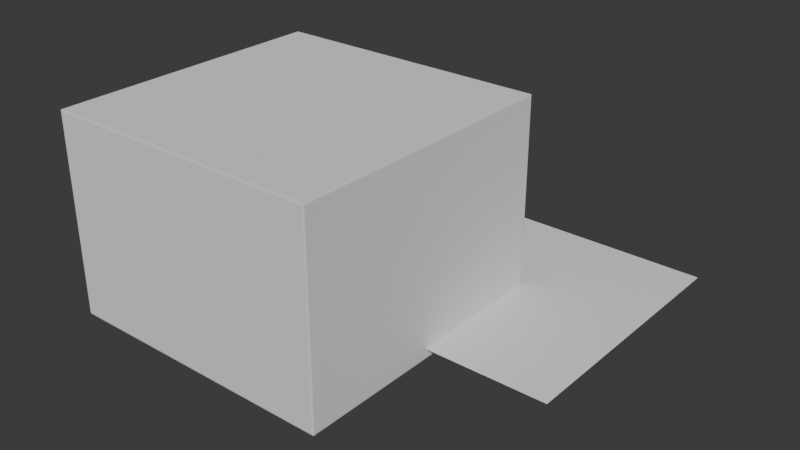 # Source: nodes.blend  (saved by Blender 4.5.87; exported with 4.5.12 LTS)
import bpy
from mathutils import Matrix  # noqa: F401  (used for matrix-valued properties, if any)

bpy.ops.wm.read_factory_settings(use_empty=True)
scene = bpy.context.scene
scene.name = 'Scene'

# ---- collections
col_collection = bpy.data.collections.new('Collection'); scene.collection.children.link(col_collection)
col_hair = bpy.data.collections.new('HAIR'); scene.collection.children.link(col_hair)

# ---- materials (node trees are filled in below, after node groups)
mat_material_001 = bpy.data.materials.new('Material.001')

# ---- node groups
ng_bt_curve_mesh_2d = bpy.data.node_groups.new('BT_CURVE_MESH_2D', 'GeometryNodeTree')
_s = ng_bt_curve_mesh_2d.interface.new_socket(name='Geometry', in_out='OUTPUT', socket_type='NodeSocketGeometry')
_s = ng_bt_curve_mesh_2d.interface.new_socket(name='Geometry', in_out='INPUT', socket_type='NodeSocketGeometry')
ng_bt_curve_mesh_2d.interface.new_panel('Curve Parameter')
_s = ng_bt_curve_mesh_2d.interface.new_socket(name='Subdivision_Curve', in_out='INPUT', socket_type='NodeSocketInt')
_s.min_value = 0
_s.max_value = 100000
ng_bt_curve_mesh_2d.interface.new_panel('Remesh')
_s = ng_bt_curve_mesh_2d.interface.new_socket(name='Adaptivity', in_out='INPUT', socket_type='NodeSocketFloat')
_s.subtype = 'FACTOR'
_s.min_value = 0.0
_s.max_value = 1.0
_s = ng_bt_curve_mesh_2d.interface.new_socket(name='Voxel Amount', in_out='INPUT', socket_type='NodeSocketFloat')
_s.default_value = 280.0
_s.min_value = 0.0
_s = ng_bt_curve_mesh_2d.interface.new_socket(name='Density', in_out='INPUT', socket_type='NodeSocketFloat')
_s.default_value = 0.85
_s.min_value = 0.01
ng_bt_curve_mesh_2d.is_modifier = True
_N = ng_bt_curve_mesh_2d.nodes; _L = ng_bt_curve_mesh_2d.links
n0 = _N.new('NodeGroupInput'); n0.name = 'Group Input'; n0.location = (-624, -84)
n1 = _N.new('NodeGroupOutput'); n1.name = 'Group Output'; n1.location = (1475, -30)
n2 = _N.new('GeometryNodeFillCurve'); n2.name = 'Fill Curve'; n2.location = (-252, 37)
n3 = _N.new('GeometryNodeExtrudeMesh'); n3.name = 'Extrude Mesh'; n3.location = (-68, 144)
n3.inputs[4].default_value = False
n4 = _N.new('GeometryNodeFlipFaces'); n4.name = 'Flip Faces'; n4.location = (-39, -222)
n5 = _N.new('GeometryNodeJoinGeometry'); n5.name = 'Join Geometry'; n5.location = (140, 50)
n6 = _N.new('GeometryNodeMergeByDistance'); n6.name = 'Merge by Distance'; n6.location = (367, 1)
n7 = _N.new('GeometryNodeMeshToVolume'); n7.name = 'Mesh to Volume'; n7.location = (586, -95)
n8 = _N.new('GeometryNodeVolumeToMesh'); n8.name = 'Volume to Mesh'; n8.location = (950, 25)
n8.inputs[3].default_value = 0.6
n9 = _N.new('GeometryNodeViewer'); n9.name = 'Viewer'; n9.location = (1160, 131)
n10 = _N.new('GeometryNodeSubdivideCurve'); n10.name = 'Subdivide Curve'; n10.location = (-432, -32)
_L.new(n8.outputs[0], n1.inputs[0])
_L.new(n10.outputs[0], n2.inputs[0])
_L.new(n2.outputs[0], n3.inputs[0])
_L.new(n2.outputs[0], n4.inputs[0])
_L.new(n3.outputs[0], n5.inputs[0])
_L.new(n4.outputs[0], n5.inputs[0])
_L.new(n5.outputs[0], n6.inputs[0])
_L.new(n6.outputs[0], n7.inputs[0])
_L.new(n0.outputs[4], n7.inputs[1])
_L.new(n0.outputs[3], n7.inputs[3])
_L.new(n7.outputs[0], n8.inputs[0])
_L.new(n0.outputs[2], n8.inputs[4])
_L.new(n8.outputs[0], n9.inputs[0])
_L.new(n0.outputs[0], n10.inputs[0])
_L.new(n0.outputs[1], n10.inputs[1])
n1.is_active_output = True

# ---- material node trees
mat_material_001.use_nodes = True; mat_material_001.node_tree.nodes.clear()
_N = mat_material_001.node_tree.nodes; _L = mat_material_001.node_tree.links
n0 = _N.new('ShaderNodeBsdfPrincipled'); n0.name = 'Principled BSDF'; n0.location = (-188, 156)
n1 = _N.new('ShaderNodeOutputMaterial'); n1.name = 'Material Output'; n1.location = (212, 156)
n2 = _N.new('ShaderNodeAttribute'); n2.name = 'Attribute'; n2.location = (-711, 146)
n2.attribute_name = 'Random Mask'
n3 = _N.new('ShaderNodeValToRGB'); n3.name = 'Color Ramp'; n3.location = (-468, 156)
n3.color_ramp.hue_interpolation = 'CW'
n3.color_ramp.color_mode = 'HSV'
while len(n3.color_ramp.elements) > 1: n3.color_ramp.elements.remove(n3.color_ramp.elements[-1])
n3.color_ramp.elements[0].position = 0.0; n3.color_ramp.elements[0].color = (1.0, 0.0, 0.0, 1.0)
_e = n3.color_ramp.elements.new(1.0); _e.color = (1.0, 0.0, 6.008e-05, 1.0)
_L.new(n0.outputs[0], n1.inputs[0])
_L.new(n3.outputs[0], n0.inputs[0])
_L.new(n2.outputs[0], n3.inputs[0])
n1.is_active_output = True

# ---- world
world_world = bpy.data.worlds.new('World'); scene.world = world_world
world_world.use_nodes = True; world_world.node_tree.nodes.clear()
_N = world_world.node_tree.nodes; _L = world_world.node_tree.links
n0 = _N.new('ShaderNodeOutputWorld'); n0.name = 'World Output'; n0.location = (300, 300)
n1 = _N.new('ShaderNodeBackground'); n1.name = 'Background'; n1.location = (10, 300)
n1.inputs[0].default_value = (0.05088, 0.05088, 0.05088, 1.0)
_L.new(n1.outputs[0], n0.inputs[0])
n0.is_active_output = True
world_world.color = (0.05088, 0.05088, 0.05088)
world_world.sun_shadow_jitter_overblur = 0.0

# ---- meshes
me_plane = bpy.data.meshes.new('Plane')
me_plane.from_pydata([(-2.508, -2.508, 0.0), (2.508, -2.508, 0.0), (-2.508, 2.508, 0.0), (2.508, 2.508, 0.0), (-2.508, -2.508, 3.44), (2.508, -2.508, 3.44), (-2.508, 2.508, 3.44), (2.508, 2.508, 3.44)], [], [(0, 2, 3, 1), (4, 5, 7, 6), (0, 1, 5, 4), (1, 3, 7, 5), (2, 0, 4, 6), (3, 2, 6, 7)])
_uv = me_plane.uv_layers.new(name='UVMap')
_uv.uv.foreach_set('vector', [0.0, 0.0, 0.0, 1.0, 1.0, 1.0, 1.0, 0.0, 0.0, 0.0, 1.0, 0.0, 1.0, 1.0, 0.0, 1.0, 0.0, 0.0, 1.0, 0.0, 1.0, 0.0, 0.0, 0.0, 1.0, 0.0, 1.0, 1.0, 1.0, 1.0, 1.0, 0.0, 0.0, 1.0, 0.0, 0.0, 0.0, 0.0, 0.0, 1.0, 1.0, 1.0, 0.0, 1.0, 0.0, 1.0, 1.0, 1.0])
me_plane.materials.append(mat_material_001)
me_plane.update()
me_plane_001 = bpy.data.meshes.new('Plane.001')
me_plane_001.from_pydata([(-1.0, -1.0, 0.0), (1.0, -1.0, 0.0), (-1.0, 1.0, 0.0), (1.0, 1.0, 0.0)], [], [(0, 1, 3, 2)])
_uv = me_plane_001.uv_layers.new(name='UVMap')
_uv.uv.foreach_set('vector', [0.0, 0.0, 1.0, 0.0, 1.0, 1.0, 0.0, 1.0])
me_plane_001.update()

# ---- curves / text
cu_b_ziercircle = bpy.data.curves.new('BézierCircle', 'CURVE')
cu_b_ziercircle.dimensions = '3D'
_sp = cu_b_ziercircle.splines.new('BEZIER'); _sp.bezier_points.add(11)
_sp.bezier_points.foreach_set('co', [0.7275, 0.4278, 0.0, -0.4303, 0.8698, 0.0, -0.5018, 0.4817, 0.0, -0.664, 0.2222, 0.0, -0.4553, 0.06767, 0.0, -0.2738, -0.23, 0.0, -0.02085, -0.3279, 0.0, -0.06178, -0.585, 0.0, 0.3026, -0.7268, 0.0, 0.386, -0.9619, 0.0, 0.7577, -0.7701, 0.0, 1.106, -0.6899, 0.0])
_sp.bezier_points.foreach_set('handle_left', [1.027, 0.1464, 0.0, -0.3927, 1.039, 0.0, -0.4047, 0.6284, 0.0, -0.5966, 0.4296, 0.0, -0.4132, 0.1507, 0.0, -0.3949, -0.2356, 0.0, -0.07363, -0.2361, 0.0, -0.09027, -0.4894, 0.0, 0.1963, -0.6172, 0.0, 0.2954, -0.9261, 0.0, 0.6044, -0.8263, 0.0, 0.9025, -0.724, 0.0])
_sp.bezier_points.foreach_set('handle_right', [0.3875, 0.7469, 0.0, -0.4895, 0.6041, 0.0, -0.5374, 0.4278, 0.0, -0.7703, -0.105, 0.0, -0.4848, 0.009513, 0.0, -0.1702, -0.2252, 0.0, 0.0298, -0.416, 0.0, -0.03822, -0.664, 0.0, 0.3704, -0.7967, 0.0, 0.5379, -1.022, 0.0, 0.8885, -0.7221, 0.0, 1.289, -0.6591, 0.0])
for _p, _l, _r in zip(_sp.bezier_points, ['ALIGNED', 'ALIGNED', 'ALIGNED', 'ALIGNED', 'ALIGNED', 'ALIGNED', 'AUTO', 'ALIGNED', 'AUTO', 'AUTO', 'AUTO', 'ALIGNED'], ['ALIGNED', 'ALIGNED', 'ALIGNED', 'ALIGNED', 'ALIGNED', 'ALIGNED', 'AUTO', 'ALIGNED', 'AUTO', 'AUTO', 'AUTO', 'ALIGNED']): _p.handle_left_type = _l; _p.handle_right_type = _r
_sp.order_u = 0
_sp.order_v = 0
_sp.use_cyclic_u = True
cu_b_ziercircle.use_path = True
cu_b_ziercircle.fill_mode = 'FULL'
cu_b_ziercircle_001 = bpy.data.curves.new('BézierCircle.001', 'CURVE')
cu_b_ziercircle_001.dimensions = '3D'
_sp = cu_b_ziercircle_001.splines.new('BEZIER'); _sp.bezier_points.add(7)
_sp.bezier_points.foreach_set('co', [0.859, -0.4573, 0.0, 0.5035, 0.1759, 0.0, -0.1409, 0.5426, 0.0, -0.6858, 0.412, 0.0, -0.6361, -0.1387, 0.0, -0.6079, -0.9243, 0.0, 0.1778, -0.9525, 0.0, 0.7284, -1.002, 0.0])
_sp.bezier_points.foreach_set('handle_left', [0.8891, -0.674, 0.0, 0.7034, -0.02515, 0.0, 0.1457, 0.5019, 0.0, -0.5582, 0.5897, 0.0, -0.6497, 0.07679, 0.0, -0.8249, -0.7073, 0.0, -0.1285, -0.9332, 0.0, 0.5531, -1.128, 0.0])
_sp.bezier_points.foreach_set('handle_right', [0.8199, -0.1765, 0.0, 0.2994, 0.3812, 0.0, -0.3575, 0.5733, 0.0, -0.8117, 0.2367, 0.0, -0.6168, -0.445, 0.0, -0.3908, -1.141, 0.0, 0.3932, -0.9661, 0.0, 0.9061, -0.8746, 0.0])
for _p, _l, _r in zip(_sp.bezier_points, ['AUTO', 'AUTO', 'AUTO', 'AUTO', 'AUTO', 'AUTO', 'AUTO', 'AUTO'], ['AUTO', 'AUTO', 'AUTO', 'AUTO', 'AUTO', 'AUTO', 'AUTO', 'AUTO']): _p.handle_left_type = _l; _p.handle_right_type = _r
_sp.order_u = 0
_sp.order_v = 0
_sp.use_cyclic_u = True
cu_b_ziercircle_001.use_path = True
cu_b_ziercircle_001.fill_mode = 'FULL'
cu_b_ziercircle_002 = bpy.data.curves.new('BézierCircle.002', 'CURVE')
cu_b_ziercircle_002.dimensions = '3D'
_sp = cu_b_ziercircle_002.splines.new('BEZIER'); _sp.bezier_points.add(7)
_sp.bezier_points.foreach_set('co', [0.4246, -0.582, 0.0, 0.1602, -0.1842, 0.0, -0.2376, 0.08018, 0.0, -0.6983, -0.07819, 0.0, -0.4603, -0.2144, 0.0, -0.3421, -0.6352, 0.0, 0.07863, -0.7534, 0.0, 0.2382, -1.015, 0.0])
_sp.bezier_points.foreach_set('handle_left', [0.484, -0.8143, 0.0, 0.2921, -0.3161, 0.0, -0.05617, 0.037, 0.0, -0.7402, 0.02836, 0.0, -0.5262, -0.13, 0.0, -0.4574, -0.5199, 0.0, -0.05739, -0.6504, 0.0, 0.1882, -0.9951, 0.0])
_sp.bezier_points.foreach_set('handle_right', [0.3784, -0.4014, 0.0, 0.02837, -0.05233, 0.0, -0.4645, 0.1342, 0.0, -0.6787, -0.1282, 0.0, -0.3554, -0.349, 0.0, -0.2268, -0.7505, 0.0, 0.1739, -0.8256, 0.0, 0.3448, -1.057, 0.0])
for _p, _l, _r in zip(_sp.bezier_points, ['ALIGNED', 'AUTO', 'ALIGNED', 'ALIGNED', 'AUTO', 'ALIGNED', 'AUTO', 'ALIGNED'], ['ALIGNED', 'AUTO', 'ALIGNED', 'ALIGNED', 'AUTO', 'ALIGNED', 'AUTO', 'ALIGNED']): _p.handle_left_type = _l; _p.handle_right_type = _r
_sp.order_u = 0
_sp.order_v = 0
_sp.use_cyclic_u = True
cu_b_ziercircle_002.use_path = True
cu_b_ziercircle_002.fill_mode = 'FULL'
cu_b_ziercircle_003 = bpy.data.curves.new('BézierCircle.003', 'CURVE')
cu_b_ziercircle_003.dimensions = '3D'
_sp = cu_b_ziercircle_003.splines.new('BEZIER'); _sp.bezier_points.add(7)
_sp.bezier_points.foreach_set('co', [0.3315, 0.4223, 0.0, -0.6175, 0.9719, 0.0, -0.6461, 0.568, 0.0, -0.6594, 0.3356, 0.0, -0.3067, -0.3199, 0.0, 0.3049, -0.6183, 0.0, 0.4463, -0.5664, 0.0, 0.9183, -0.5877, 0.0])
_sp.bezier_points.foreach_set('handle_left', [0.6313, 0.1409, 0.0, -0.5605, 1.053, 0.0, -0.6345, 0.7435, 0.0, -0.7115, 0.5474, 0.0, -0.5162, -0.1186, 0.0, 0.03956, -0.6047, 0.0, 0.3882, -0.5753, 0.0, 0.8119, -0.764, 0.0])
_sp.bezier_points.foreach_set('handle_right', [-0.008595, 0.7414, 0.0, -0.7379, 0.8009, 0.0, -0.6503, 0.5036, 0.0, -0.5771, 0.001577, 0.0, -0.1152, -0.504, 0.0, 0.3636, -0.6213, 0.0, 0.6286, -0.5382, 0.0, 0.9614, -0.5163, 0.0])
for _p, _l, _r in zip(_sp.bezier_points, ['ALIGNED', 'ALIGNED', 'ALIGNED', 'ALIGNED', 'AUTO', 'AUTO', 'AUTO', 'ALIGNED'], ['ALIGNED', 'ALIGNED', 'ALIGNED', 'ALIGNED', 'AUTO', 'AUTO', 'AUTO', 'ALIGNED']): _p.handle_left_type = _l; _p.handle_right_type = _r
_sp.order_u = 0
_sp.order_v = 0
_sp.use_cyclic_u = True
cu_b_ziercircle_003.use_path = True
cu_b_ziercircle_003.fill_mode = 'FULL'

# ---- objects
ob_plane = bpy.data.objects.new('Plane', me_plane)
ob_plane_001 = bpy.data.objects.new('Plane.001', me_plane_001)
ob_hair1 = bpy.data.objects.new('Hair1', cu_b_ziercircle)
ob_hair4 = bpy.data.objects.new('Hair4', cu_b_ziercircle_001)
ob_hair3 = bpy.data.objects.new('Hair3', cu_b_ziercircle_002)
ob_hair2 = bpy.data.objects.new('Hair2', cu_b_ziercircle_003)

# ---- transforms, parenting, visibility, modifiers, constraints
ob_plane.location = (0.0, 0.0, 0.0)
_m = ob_plane.modifiers.new('BT_GN_MODIFIER', 'NODES')
_m.node_group = ng_bt_curve_mesh_2d
_m.open_manage_panel = True
_m.open_named_attributes_panel = True
ob_plane_001.location = (2.538, 2.463, 0.0)
ob_plane_001.scale = (2.5, 2.5, 0.4)
ob_hair1.location = (0.0, 0.0, 0.0)
ob_hair4.location = (0.0, 0.0, 0.0)
ob_hair3.location = (0.0, 0.0, 0.0)
ob_hair2.location = (0.0, 0.0, 0.0)

# ---- collection membership
col_collection.objects.link(ob_plane)
col_collection.objects.link(ob_plane_001)
col_hair.objects.link(ob_hair1)
col_hair.objects.link(ob_hair4)
col_hair.objects.link(ob_hair3)
col_hair.objects.link(ob_hair2)
def _layer_coll(name, lc=None):
    lc = lc or bpy.context.view_layer.layer_collection
    for c in lc.children:
        if c.name == name: return c
        r = _layer_coll(name, c)
        if r: return r
_layer_coll('HAIR').exclude = True

# ---- scene / render settings (as saved in the file)
scene.frame_start = 1; scene.frame_end = 250; scene.frame_set(125)
scene.render.engine = 'BLENDER_EEVEE_NEXT'
scene.eevee.use_raytracing = True
bpy.context.view_layer.update()

# ---- added for rendering (the .blend has no active camera and no usable light): camera, sun
cam_auto = bpy.data.cameras.new('AutoCamera')
cam_auto.lens = 50.0
cam_auto.sensor_width = 36.0
cam_auto.clip_end = 1000.0
ob_auto_camera = bpy.data.objects.new('AutoCamera', cam_auto)
scene.collection.objects.link(ob_auto_camera)
ob_auto_camera.location = (12.119, -12.0077, 10.0757)
ob_auto_camera.rotation_euler = (1.09748, -7.21219e-08, 0.694738)
scene.camera = ob_auto_camera
light_auto_sun = bpy.data.lights.new('AutoSun', 'SUN')
light_auto_sun.energy = 3.0
light_auto_sun.angle = 0.0523599
ob_auto_sun = bpy.data.objects.new('AutoSun', light_auto_sun)
scene.collection.objects.link(ob_auto_sun)
ob_auto_sun.rotation_euler = (0.872665, 0.174533, 0.523599)
bpy.context.view_layer.update()

